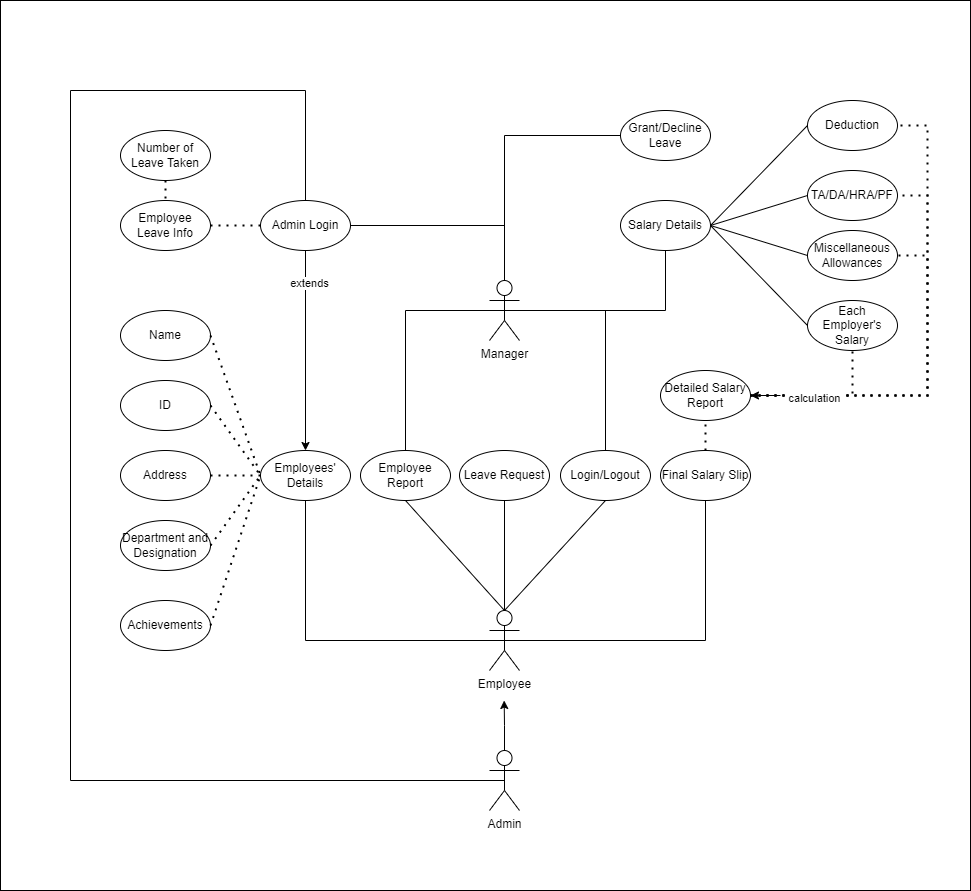

The diagram above was exported from draw.io. Its source (the exported page's mxGraphModel, read from the mxfile embedded in the PNG):
<mxGraphModel dx="3295" dy="3720" grid="1" gridSize="10" guides="1" tooltips="1" connect="1" arrows="1" fold="1" page="1" pageScale="1" pageWidth="827" pageHeight="1169" math="0" shadow="0">
  <root>
    <mxCell id="0" />
    <mxCell id="1" parent="0" />
    <mxCell id="uF-DSVccbHyZJRSNi4YZ-56" value="" style="rounded=0;whiteSpace=wrap;html=1;" vertex="1" parent="1">
      <mxGeometry x="350" y="710" width="970" height="890" as="geometry" />
    </mxCell>
    <mxCell id="uF-DSVccbHyZJRSNi4YZ-1" value="Manager" style="shape=umlActor;verticalLabelPosition=bottom;verticalAlign=top;html=1;outlineConnect=0;" vertex="1" parent="1">
      <mxGeometry x="839" y="990" width="30" height="60" as="geometry" />
    </mxCell>
    <mxCell id="uF-DSVccbHyZJRSNi4YZ-2" value="Employee" style="shape=umlActor;verticalLabelPosition=bottom;verticalAlign=top;html=1;outlineConnect=0;" vertex="1" parent="1">
      <mxGeometry x="839" y="1320" width="30" height="60" as="geometry" />
    </mxCell>
    <mxCell id="uF-DSVccbHyZJRSNi4YZ-3" value="Login/Logout" style="ellipse;whiteSpace=wrap;html=1;" vertex="1" parent="1">
      <mxGeometry x="910" y="1160" width="90" height="50" as="geometry" />
    </mxCell>
    <mxCell id="uF-DSVccbHyZJRSNi4YZ-4" value="Employees' Details" style="ellipse;whiteSpace=wrap;html=1;" vertex="1" parent="1">
      <mxGeometry x="610" y="1160" width="90" height="50" as="geometry" />
    </mxCell>
    <mxCell id="uF-DSVccbHyZJRSNi4YZ-5" value="Name" style="ellipse;whiteSpace=wrap;html=1;" vertex="1" parent="1">
      <mxGeometry x="470" y="1020" width="90" height="50" as="geometry" />
    </mxCell>
    <mxCell id="uF-DSVccbHyZJRSNi4YZ-6" value="ID" style="ellipse;whiteSpace=wrap;html=1;" vertex="1" parent="1">
      <mxGeometry x="470" y="1090" width="90" height="50" as="geometry" />
    </mxCell>
    <mxCell id="uF-DSVccbHyZJRSNi4YZ-7" value="Address" style="ellipse;whiteSpace=wrap;html=1;" vertex="1" parent="1">
      <mxGeometry x="470" y="1160" width="90" height="50" as="geometry" />
    </mxCell>
    <mxCell id="uF-DSVccbHyZJRSNi4YZ-8" value="Department and Designation" style="ellipse;whiteSpace=wrap;html=1;" vertex="1" parent="1">
      <mxGeometry x="470" y="1230" width="90" height="50" as="geometry" />
    </mxCell>
    <mxCell id="uF-DSVccbHyZJRSNi4YZ-9" value="Achievements" style="ellipse;whiteSpace=wrap;html=1;" vertex="1" parent="1">
      <mxGeometry x="470" y="1310" width="90" height="50" as="geometry" />
    </mxCell>
    <mxCell id="uF-DSVccbHyZJRSNi4YZ-10" style="edgeStyle=orthogonalEdgeStyle;rounded=0;orthogonalLoop=1;jettySize=auto;html=1;exitX=0.5;exitY=1;exitDx=0;exitDy=0;entryX=0.5;entryY=0;entryDx=0;entryDy=0;" edge="1" parent="1" source="uF-DSVccbHyZJRSNi4YZ-12" target="uF-DSVccbHyZJRSNi4YZ-4">
      <mxGeometry relative="1" as="geometry" />
    </mxCell>
    <mxCell id="uF-DSVccbHyZJRSNi4YZ-11" value="extends" style="edgeLabel;html=1;align=center;verticalAlign=middle;resizable=0;points=[];" vertex="1" connectable="0" parent="uF-DSVccbHyZJRSNi4YZ-10">
      <mxGeometry x="-0.68" y="1" relative="1" as="geometry">
        <mxPoint as="offset" />
      </mxGeometry>
    </mxCell>
    <mxCell id="uF-DSVccbHyZJRSNi4YZ-12" value="Admin Login" style="ellipse;whiteSpace=wrap;html=1;" vertex="1" parent="1">
      <mxGeometry x="610" y="910" width="90" height="50" as="geometry" />
    </mxCell>
    <mxCell id="uF-DSVccbHyZJRSNi4YZ-13" value="" style="endArrow=none;dashed=1;html=1;dashPattern=1 3;strokeWidth=2;rounded=0;entryX=0;entryY=0.5;entryDx=0;entryDy=0;exitX=1;exitY=0.5;exitDx=0;exitDy=0;" edge="1" parent="1" source="uF-DSVccbHyZJRSNi4YZ-5" target="uF-DSVccbHyZJRSNi4YZ-4">
      <mxGeometry width="50" height="50" relative="1" as="geometry">
        <mxPoint x="840" y="1270" as="sourcePoint" />
        <mxPoint x="890" y="1220" as="targetPoint" />
      </mxGeometry>
    </mxCell>
    <mxCell id="uF-DSVccbHyZJRSNi4YZ-14" value="" style="endArrow=none;dashed=1;html=1;dashPattern=1 3;strokeWidth=2;rounded=0;entryX=0;entryY=0.5;entryDx=0;entryDy=0;exitX=1;exitY=0.5;exitDx=0;exitDy=0;" edge="1" parent="1" source="uF-DSVccbHyZJRSNi4YZ-6" target="uF-DSVccbHyZJRSNi4YZ-4">
      <mxGeometry width="50" height="50" relative="1" as="geometry">
        <mxPoint x="840" y="1270" as="sourcePoint" />
        <mxPoint x="890" y="1220" as="targetPoint" />
      </mxGeometry>
    </mxCell>
    <mxCell id="uF-DSVccbHyZJRSNi4YZ-15" value="" style="endArrow=none;dashed=1;html=1;dashPattern=1 3;strokeWidth=2;rounded=0;entryX=0;entryY=0.5;entryDx=0;entryDy=0;exitX=1;exitY=0.5;exitDx=0;exitDy=0;" edge="1" parent="1" source="uF-DSVccbHyZJRSNi4YZ-7" target="uF-DSVccbHyZJRSNi4YZ-4">
      <mxGeometry width="50" height="50" relative="1" as="geometry">
        <mxPoint x="840" y="1270" as="sourcePoint" />
        <mxPoint x="890" y="1220" as="targetPoint" />
      </mxGeometry>
    </mxCell>
    <mxCell id="uF-DSVccbHyZJRSNi4YZ-16" value="" style="endArrow=none;dashed=1;html=1;dashPattern=1 3;strokeWidth=2;rounded=0;entryX=0;entryY=0.5;entryDx=0;entryDy=0;exitX=1;exitY=0.5;exitDx=0;exitDy=0;" edge="1" parent="1" source="uF-DSVccbHyZJRSNi4YZ-8" target="uF-DSVccbHyZJRSNi4YZ-4">
      <mxGeometry width="50" height="50" relative="1" as="geometry">
        <mxPoint x="840" y="1270" as="sourcePoint" />
        <mxPoint x="890" y="1220" as="targetPoint" />
      </mxGeometry>
    </mxCell>
    <mxCell id="uF-DSVccbHyZJRSNi4YZ-17" value="" style="endArrow=none;dashed=1;html=1;dashPattern=1 3;strokeWidth=2;rounded=0;entryX=0;entryY=0.5;entryDx=0;entryDy=0;exitX=1;exitY=0.5;exitDx=0;exitDy=0;" edge="1" parent="1" source="uF-DSVccbHyZJRSNi4YZ-9" target="uF-DSVccbHyZJRSNi4YZ-4">
      <mxGeometry width="50" height="50" relative="1" as="geometry">
        <mxPoint x="840" y="1270" as="sourcePoint" />
        <mxPoint x="890" y="1220" as="targetPoint" />
      </mxGeometry>
    </mxCell>
    <mxCell id="uF-DSVccbHyZJRSNi4YZ-18" value="" style="endArrow=none;html=1;rounded=0;entryX=0.5;entryY=0.5;entryDx=0;entryDy=0;entryPerimeter=0;exitX=0.5;exitY=1;exitDx=0;exitDy=0;" edge="1" parent="1" source="uF-DSVccbHyZJRSNi4YZ-4" target="uF-DSVccbHyZJRSNi4YZ-2">
      <mxGeometry width="50" height="50" relative="1" as="geometry">
        <mxPoint x="840" y="1270" as="sourcePoint" />
        <mxPoint x="890" y="1220" as="targetPoint" />
        <Array as="points">
          <mxPoint x="655" y="1350" />
        </Array>
      </mxGeometry>
    </mxCell>
    <mxCell id="uF-DSVccbHyZJRSNi4YZ-19" value="Employee Leave Info" style="ellipse;whiteSpace=wrap;html=1;" vertex="1" parent="1">
      <mxGeometry x="470" y="910" width="90" height="50" as="geometry" />
    </mxCell>
    <mxCell id="uF-DSVccbHyZJRSNi4YZ-20" value="" style="endArrow=none;dashed=1;html=1;dashPattern=1 3;strokeWidth=2;rounded=0;entryX=0;entryY=0.5;entryDx=0;entryDy=0;exitX=1;exitY=0.5;exitDx=0;exitDy=0;" edge="1" parent="1" source="uF-DSVccbHyZJRSNi4YZ-19" target="uF-DSVccbHyZJRSNi4YZ-12">
      <mxGeometry width="50" height="50" relative="1" as="geometry">
        <mxPoint x="840" y="1270" as="sourcePoint" />
        <mxPoint x="890" y="1220" as="targetPoint" />
      </mxGeometry>
    </mxCell>
    <mxCell id="uF-DSVccbHyZJRSNi4YZ-21" value="Employee Report" style="ellipse;whiteSpace=wrap;html=1;" vertex="1" parent="1">
      <mxGeometry x="710" y="1160" width="90" height="50" as="geometry" />
    </mxCell>
    <mxCell id="uF-DSVccbHyZJRSNi4YZ-22" value="Salary Details" style="ellipse;whiteSpace=wrap;html=1;" vertex="1" parent="1">
      <mxGeometry x="970" y="910" width="90" height="50" as="geometry" />
    </mxCell>
    <mxCell id="uF-DSVccbHyZJRSNi4YZ-23" value="Each Employer's Salary" style="ellipse;whiteSpace=wrap;html=1;" vertex="1" parent="1">
      <mxGeometry x="1157" y="1010" width="90" height="50" as="geometry" />
    </mxCell>
    <mxCell id="uF-DSVccbHyZJRSNi4YZ-24" value="Final Salary Slip" style="ellipse;whiteSpace=wrap;html=1;" vertex="1" parent="1">
      <mxGeometry x="1010" y="1160" width="90" height="50" as="geometry" />
    </mxCell>
    <mxCell id="uF-DSVccbHyZJRSNi4YZ-25" value="Deduction" style="ellipse;whiteSpace=wrap;html=1;" vertex="1" parent="1">
      <mxGeometry x="1157" y="810" width="90" height="50" as="geometry" />
    </mxCell>
    <mxCell id="uF-DSVccbHyZJRSNi4YZ-26" value="TA/DA/HRA/PF" style="ellipse;whiteSpace=wrap;html=1;" vertex="1" parent="1">
      <mxGeometry x="1157" y="880" width="90" height="50" as="geometry" />
    </mxCell>
    <mxCell id="uF-DSVccbHyZJRSNi4YZ-27" value="Miscellaneous Allowances" style="ellipse;whiteSpace=wrap;html=1;" vertex="1" parent="1">
      <mxGeometry x="1157" y="940" width="90" height="50" as="geometry" />
    </mxCell>
    <mxCell id="uF-DSVccbHyZJRSNi4YZ-28" value="" style="endArrow=none;html=1;rounded=0;exitX=0.5;exitY=0.5;exitDx=0;exitDy=0;exitPerimeter=0;entryX=0.5;entryY=1;entryDx=0;entryDy=0;" edge="1" parent="1" source="uF-DSVccbHyZJRSNi4YZ-1" target="uF-DSVccbHyZJRSNi4YZ-22">
      <mxGeometry width="50" height="50" relative="1" as="geometry">
        <mxPoint x="944" y="1045" as="sourcePoint" />
        <mxPoint x="994" y="995" as="targetPoint" />
        <Array as="points">
          <mxPoint x="1015" y="1020" />
        </Array>
      </mxGeometry>
    </mxCell>
    <mxCell id="uF-DSVccbHyZJRSNi4YZ-29" value="" style="endArrow=none;html=1;rounded=0;entryX=1;entryY=0.5;entryDx=0;entryDy=0;exitX=0;exitY=0.5;exitDx=0;exitDy=0;" edge="1" parent="1" source="uF-DSVccbHyZJRSNi4YZ-25" target="uF-DSVccbHyZJRSNi4YZ-22">
      <mxGeometry width="50" height="50" relative="1" as="geometry">
        <mxPoint x="954" y="1055" as="sourcePoint" />
        <mxPoint x="1004" y="1005" as="targetPoint" />
      </mxGeometry>
    </mxCell>
    <mxCell id="uF-DSVccbHyZJRSNi4YZ-30" value="" style="endArrow=none;html=1;rounded=0;entryX=1;entryY=0.5;entryDx=0;entryDy=0;exitX=0;exitY=0.5;exitDx=0;exitDy=0;" edge="1" parent="1" source="uF-DSVccbHyZJRSNi4YZ-26" target="uF-DSVccbHyZJRSNi4YZ-22">
      <mxGeometry width="50" height="50" relative="1" as="geometry">
        <mxPoint x="964" y="1065" as="sourcePoint" />
        <mxPoint x="1014" y="1015" as="targetPoint" />
      </mxGeometry>
    </mxCell>
    <mxCell id="uF-DSVccbHyZJRSNi4YZ-31" value="" style="endArrow=none;html=1;rounded=0;entryX=1;entryY=0.5;entryDx=0;entryDy=0;exitX=0;exitY=0.5;exitDx=0;exitDy=0;" edge="1" parent="1" source="uF-DSVccbHyZJRSNi4YZ-27" target="uF-DSVccbHyZJRSNi4YZ-22">
      <mxGeometry width="50" height="50" relative="1" as="geometry">
        <mxPoint x="974" y="1075" as="sourcePoint" />
        <mxPoint x="1024" y="1025" as="targetPoint" />
      </mxGeometry>
    </mxCell>
    <mxCell id="uF-DSVccbHyZJRSNi4YZ-32" value="" style="endArrow=none;html=1;rounded=0;entryX=1;entryY=0.5;entryDx=0;entryDy=0;exitX=0;exitY=0.5;exitDx=0;exitDy=0;" edge="1" parent="1" source="uF-DSVccbHyZJRSNi4YZ-23" target="uF-DSVccbHyZJRSNi4YZ-22">
      <mxGeometry width="50" height="50" relative="1" as="geometry">
        <mxPoint x="984" y="1085" as="sourcePoint" />
        <mxPoint x="1034" y="1035" as="targetPoint" />
      </mxGeometry>
    </mxCell>
    <mxCell id="uF-DSVccbHyZJRSNi4YZ-33" value="" style="endArrow=none;html=1;rounded=0;exitX=0.5;exitY=0.5;exitDx=0;exitDy=0;exitPerimeter=0;entryX=0.5;entryY=1;entryDx=0;entryDy=0;" edge="1" parent="1" source="uF-DSVccbHyZJRSNi4YZ-2" target="uF-DSVccbHyZJRSNi4YZ-24">
      <mxGeometry width="50" height="50" relative="1" as="geometry">
        <mxPoint x="950" y="1320" as="sourcePoint" />
        <mxPoint x="1000" y="1270" as="targetPoint" />
        <Array as="points">
          <mxPoint x="1055" y="1350" />
        </Array>
      </mxGeometry>
    </mxCell>
    <mxCell id="uF-DSVccbHyZJRSNi4YZ-34" value="" style="endArrow=none;dashed=1;html=1;dashPattern=1 3;strokeWidth=2;rounded=0;entryX=0.5;entryY=1;entryDx=0;entryDy=0;exitX=1;exitY=0.5;exitDx=0;exitDy=0;" edge="1" parent="1" source="uF-DSVccbHyZJRSNi4YZ-45" target="uF-DSVccbHyZJRSNi4YZ-23">
      <mxGeometry width="50" height="50" relative="1" as="geometry">
        <mxPoint x="1137" y="1105" as="sourcePoint" />
        <mxPoint x="1097" y="1220" as="targetPoint" />
        <Array as="points">
          <mxPoint x="1202" y="1105" />
        </Array>
      </mxGeometry>
    </mxCell>
    <mxCell id="uF-DSVccbHyZJRSNi4YZ-35" value="" style="endArrow=none;dashed=1;html=1;dashPattern=1 3;strokeWidth=2;rounded=0;entryX=1;entryY=0.5;entryDx=0;entryDy=0;exitX=1;exitY=0.5;exitDx=0;exitDy=0;" edge="1" parent="1" source="uF-DSVccbHyZJRSNi4YZ-45" target="uF-DSVccbHyZJRSNi4YZ-27">
      <mxGeometry width="50" height="50" relative="1" as="geometry">
        <mxPoint x="1137" y="1105" as="sourcePoint" />
        <mxPoint x="1177" y="1230" as="targetPoint" />
        <Array as="points">
          <mxPoint x="1277" y="1105" />
          <mxPoint x="1277" y="965" />
        </Array>
      </mxGeometry>
    </mxCell>
    <mxCell id="uF-DSVccbHyZJRSNi4YZ-36" value="" style="endArrow=none;dashed=1;html=1;dashPattern=1 3;strokeWidth=2;rounded=0;entryX=1;entryY=0.5;entryDx=0;entryDy=0;exitX=1;exitY=0.5;exitDx=0;exitDy=0;" edge="1" parent="1" source="uF-DSVccbHyZJRSNi4YZ-45" target="uF-DSVccbHyZJRSNi4YZ-26">
      <mxGeometry width="50" height="50" relative="1" as="geometry">
        <mxPoint x="1137" y="1105" as="sourcePoint" />
        <mxPoint x="1097" y="1220" as="targetPoint" />
        <Array as="points">
          <mxPoint x="1277" y="1105" />
          <mxPoint x="1277" y="905" />
        </Array>
      </mxGeometry>
    </mxCell>
    <mxCell id="uF-DSVccbHyZJRSNi4YZ-37" value="" style="endArrow=none;dashed=1;html=1;dashPattern=1 3;strokeWidth=2;rounded=0;entryX=1;entryY=0.5;entryDx=0;entryDy=0;exitX=1;exitY=0.5;exitDx=0;exitDy=0;" edge="1" parent="1" source="uF-DSVccbHyZJRSNi4YZ-45" target="uF-DSVccbHyZJRSNi4YZ-25">
      <mxGeometry width="50" height="50" relative="1" as="geometry">
        <mxPoint x="1137" y="1105" as="sourcePoint" />
        <mxPoint x="1097" y="1220" as="targetPoint" />
        <Array as="points">
          <mxPoint x="1277" y="1105" />
          <mxPoint x="1277" y="835" />
        </Array>
      </mxGeometry>
    </mxCell>
    <mxCell id="uF-DSVccbHyZJRSNi4YZ-38" value="calculation" style="edgeLabel;html=1;align=center;verticalAlign=middle;resizable=0;points=[];" vertex="1" connectable="0" parent="uF-DSVccbHyZJRSNi4YZ-37">
      <mxGeometry x="-0.836" y="2" relative="1" as="geometry">
        <mxPoint x="21" y="2" as="offset" />
      </mxGeometry>
    </mxCell>
    <mxCell id="uF-DSVccbHyZJRSNi4YZ-39" value="" style="endArrow=none;html=1;rounded=0;exitX=0.5;exitY=0;exitDx=0;exitDy=0;" edge="1" parent="1" source="uF-DSVccbHyZJRSNi4YZ-3">
      <mxGeometry width="50" height="50" relative="1" as="geometry">
        <mxPoint x="870" y="1270" as="sourcePoint" />
        <mxPoint x="854" y="1020" as="targetPoint" />
        <Array as="points">
          <mxPoint x="955" y="1020" />
        </Array>
      </mxGeometry>
    </mxCell>
    <mxCell id="uF-DSVccbHyZJRSNi4YZ-40" value="" style="endArrow=none;html=1;rounded=0;entryX=0.5;entryY=0.5;entryDx=0;entryDy=0;entryPerimeter=0;exitX=0.5;exitY=0;exitDx=0;exitDy=0;" edge="1" parent="1" source="uF-DSVccbHyZJRSNi4YZ-21" target="uF-DSVccbHyZJRSNi4YZ-1">
      <mxGeometry width="50" height="50" relative="1" as="geometry">
        <mxPoint x="730" y="1100" as="sourcePoint" />
        <mxPoint x="820" y="1050" as="targetPoint" />
        <Array as="points">
          <mxPoint x="755" y="1020" />
        </Array>
      </mxGeometry>
    </mxCell>
    <mxCell id="uF-DSVccbHyZJRSNi4YZ-41" value="" style="endArrow=none;html=1;rounded=0;exitX=0.5;exitY=0;exitDx=0;exitDy=0;exitPerimeter=0;entryX=0.5;entryY=1;entryDx=0;entryDy=0;" edge="1" parent="1" source="uF-DSVccbHyZJRSNi4YZ-2" target="uF-DSVccbHyZJRSNi4YZ-21">
      <mxGeometry width="50" height="50" relative="1" as="geometry">
        <mxPoint x="870" y="1270" as="sourcePoint" />
        <mxPoint x="920" y="1220" as="targetPoint" />
      </mxGeometry>
    </mxCell>
    <mxCell id="uF-DSVccbHyZJRSNi4YZ-42" value="" style="endArrow=none;html=1;rounded=0;exitX=0.5;exitY=0;exitDx=0;exitDy=0;exitPerimeter=0;entryX=0.5;entryY=1;entryDx=0;entryDy=0;" edge="1" parent="1" source="uF-DSVccbHyZJRSNi4YZ-2" target="uF-DSVccbHyZJRSNi4YZ-3">
      <mxGeometry width="50" height="50" relative="1" as="geometry">
        <mxPoint x="870" y="1270" as="sourcePoint" />
        <mxPoint x="920" y="1220" as="targetPoint" />
      </mxGeometry>
    </mxCell>
    <mxCell id="uF-DSVccbHyZJRSNi4YZ-43" value="Leave Request" style="ellipse;whiteSpace=wrap;html=1;" vertex="1" parent="1">
      <mxGeometry x="809" y="1160" width="90" height="50" as="geometry" />
    </mxCell>
    <mxCell id="uF-DSVccbHyZJRSNi4YZ-44" value="" style="endArrow=none;html=1;rounded=0;exitX=0.5;exitY=1;exitDx=0;exitDy=0;entryX=0.5;entryY=0;entryDx=0;entryDy=0;entryPerimeter=0;" edge="1" parent="1" source="uF-DSVccbHyZJRSNi4YZ-43" target="uF-DSVccbHyZJRSNi4YZ-2">
      <mxGeometry width="50" height="50" relative="1" as="geometry">
        <mxPoint x="854" y="1200" as="sourcePoint" />
        <mxPoint x="854" y="1270" as="targetPoint" />
      </mxGeometry>
    </mxCell>
    <mxCell id="uF-DSVccbHyZJRSNi4YZ-45" value="Detailed Salary Report" style="ellipse;whiteSpace=wrap;html=1;" vertex="1" parent="1">
      <mxGeometry x="1010" y="1080" width="90" height="50" as="geometry" />
    </mxCell>
    <mxCell id="uF-DSVccbHyZJRSNi4YZ-46" value="" style="endArrow=none;dashed=1;html=1;dashPattern=1 3;strokeWidth=2;rounded=0;entryX=0.5;entryY=1;entryDx=0;entryDy=0;exitX=0.5;exitY=0;exitDx=0;exitDy=0;" edge="1" parent="1" source="uF-DSVccbHyZJRSNi4YZ-24" target="uF-DSVccbHyZJRSNi4YZ-45">
      <mxGeometry width="50" height="50" relative="1" as="geometry">
        <mxPoint x="850" y="1210" as="sourcePoint" />
        <mxPoint x="900" y="1160" as="targetPoint" />
      </mxGeometry>
    </mxCell>
    <mxCell id="uF-DSVccbHyZJRSNi4YZ-47" value="Number of Leave Taken" style="ellipse;whiteSpace=wrap;html=1;" vertex="1" parent="1">
      <mxGeometry x="470" y="840" width="90" height="50" as="geometry" />
    </mxCell>
    <mxCell id="uF-DSVccbHyZJRSNi4YZ-48" value="" style="endArrow=none;dashed=1;html=1;dashPattern=1 3;strokeWidth=2;rounded=0;entryX=0.5;entryY=0;entryDx=0;entryDy=0;exitX=0.5;exitY=1;exitDx=0;exitDy=0;" edge="1" parent="1" source="uF-DSVccbHyZJRSNi4YZ-47" target="uF-DSVccbHyZJRSNi4YZ-19">
      <mxGeometry width="50" height="50" relative="1" as="geometry">
        <mxPoint x="850" y="1160" as="sourcePoint" />
        <mxPoint x="900" y="1110" as="targetPoint" />
      </mxGeometry>
    </mxCell>
    <mxCell id="uF-DSVccbHyZJRSNi4YZ-49" value="Grant/Decline Leave" style="ellipse;whiteSpace=wrap;html=1;" vertex="1" parent="1">
      <mxGeometry x="970" y="820" width="90" height="50" as="geometry" />
    </mxCell>
    <mxCell id="uF-DSVccbHyZJRSNi4YZ-50" value="" style="endArrow=none;html=1;rounded=0;entryX=0.5;entryY=0;entryDx=0;entryDy=0;entryPerimeter=0;exitX=0;exitY=0.5;exitDx=0;exitDy=0;" edge="1" parent="1" source="uF-DSVccbHyZJRSNi4YZ-49" target="uF-DSVccbHyZJRSNi4YZ-1">
      <mxGeometry width="50" height="50" relative="1" as="geometry">
        <mxPoint x="850" y="1150" as="sourcePoint" />
        <mxPoint x="900" y="1100" as="targetPoint" />
        <Array as="points">
          <mxPoint x="854" y="845" />
        </Array>
      </mxGeometry>
    </mxCell>
    <mxCell id="uF-DSVccbHyZJRSNi4YZ-51" value="" style="endArrow=none;html=1;rounded=0;entryX=0.5;entryY=0;entryDx=0;entryDy=0;entryPerimeter=0;exitX=1;exitY=0.5;exitDx=0;exitDy=0;" edge="1" parent="1" source="uF-DSVccbHyZJRSNi4YZ-12" target="uF-DSVccbHyZJRSNi4YZ-1">
      <mxGeometry width="50" height="50" relative="1" as="geometry">
        <mxPoint x="770" y="1140" as="sourcePoint" />
        <mxPoint x="820" y="1090" as="targetPoint" />
        <Array as="points">
          <mxPoint x="854" y="935" />
        </Array>
      </mxGeometry>
    </mxCell>
    <mxCell id="uF-DSVccbHyZJRSNi4YZ-52" style="edgeStyle=orthogonalEdgeStyle;rounded=0;orthogonalLoop=1;jettySize=auto;html=1;exitX=0.5;exitY=0;exitDx=0;exitDy=0;exitPerimeter=0;" edge="1" parent="1" source="uF-DSVccbHyZJRSNi4YZ-53">
      <mxGeometry relative="1" as="geometry">
        <mxPoint x="853.666666666667" y="1410" as="targetPoint" />
      </mxGeometry>
    </mxCell>
    <mxCell id="uF-DSVccbHyZJRSNi4YZ-53" value="Admin" style="shape=umlActor;verticalLabelPosition=bottom;verticalAlign=top;html=1;outlineConnect=0;" vertex="1" parent="1">
      <mxGeometry x="839" y="1460" width="30" height="60" as="geometry" />
    </mxCell>
    <mxCell id="uF-DSVccbHyZJRSNi4YZ-54" value="" style="endArrow=none;html=1;rounded=0;entryX=0.5;entryY=0.5;entryDx=0;entryDy=0;entryPerimeter=0;exitX=0.5;exitY=0;exitDx=0;exitDy=0;" edge="1" parent="1" source="uF-DSVccbHyZJRSNi4YZ-12" target="uF-DSVccbHyZJRSNi4YZ-53">
      <mxGeometry width="50" height="50" relative="1" as="geometry">
        <mxPoint x="720" y="1070" as="sourcePoint" />
        <mxPoint x="670" y="1260" as="targetPoint" />
        <Array as="points">
          <mxPoint x="655" y="800" />
          <mxPoint x="420" y="800" />
          <mxPoint x="420" y="1490" />
        </Array>
      </mxGeometry>
    </mxCell>
    <mxCell id="uF-DSVccbHyZJRSNi4YZ-55" value="" style="endArrow=classic;html=1;rounded=0;entryX=1;entryY=0.5;entryDx=0;entryDy=0;" edge="1" parent="1" target="uF-DSVccbHyZJRSNi4YZ-45">
      <mxGeometry width="50" height="50" relative="1" as="geometry">
        <mxPoint x="1130" y="1105" as="sourcePoint" />
        <mxPoint x="1060" y="1030" as="targetPoint" />
      </mxGeometry>
    </mxCell>
  </root>
</mxGraphModel>